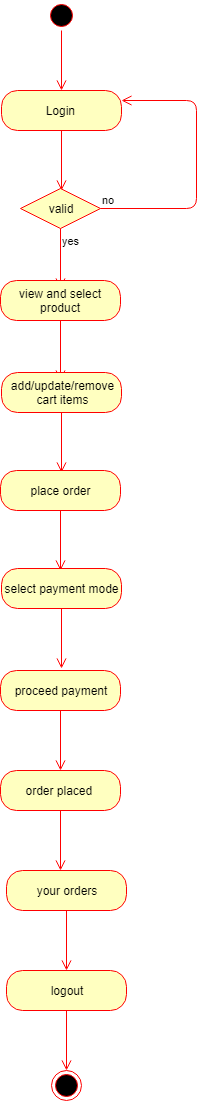

The diagram above was exported from draw.io. Its source (the exported page's mxGraphModel, read from the mxfile embedded in the PNG):
<mxGraphModel dx="1024" dy="595" grid="1" gridSize="10" guides="1" tooltips="1" connect="1" arrows="1" fold="1" page="1" pageScale="1" pageWidth="850" pageHeight="1100" math="0" shadow="0">
  <root>
    <mxCell id="0" />
    <mxCell id="1" parent="0" />
    <mxCell id="ngWB3wFLGxCrhqeWurPA-1" value="" style="ellipse;html=1;shape=startState;fillColor=#000000;strokeColor=#ff0000;" parent="1" vertex="1">
      <mxGeometry x="410" y="40" width="30" height="30" as="geometry" />
    </mxCell>
    <mxCell id="ngWB3wFLGxCrhqeWurPA-2" value="" style="edgeStyle=orthogonalEdgeStyle;html=1;verticalAlign=bottom;endArrow=open;endSize=8;strokeColor=#ff0000;" parent="1" source="ngWB3wFLGxCrhqeWurPA-1" edge="1">
      <mxGeometry relative="1" as="geometry">
        <mxPoint x="425" y="130" as="targetPoint" />
      </mxGeometry>
    </mxCell>
    <mxCell id="ngWB3wFLGxCrhqeWurPA-3" value="Login&amp;nbsp;" style="rounded=1;whiteSpace=wrap;html=1;arcSize=40;fontColor=#000000;fillColor=#ffffc0;strokeColor=#ff0000;" parent="1" vertex="1">
      <mxGeometry x="365" y="130" width="120" height="40" as="geometry" />
    </mxCell>
    <mxCell id="ngWB3wFLGxCrhqeWurPA-4" value="" style="edgeStyle=orthogonalEdgeStyle;html=1;verticalAlign=bottom;endArrow=open;endSize=8;strokeColor=#ff0000;" parent="1" source="ngWB3wFLGxCrhqeWurPA-3" edge="1">
      <mxGeometry relative="1" as="geometry">
        <mxPoint x="425" y="230" as="targetPoint" />
      </mxGeometry>
    </mxCell>
    <mxCell id="ngWB3wFLGxCrhqeWurPA-5" value="valid" style="rhombus;whiteSpace=wrap;html=1;fillColor=#ffffc0;strokeColor=#ff0000;" parent="1" vertex="1">
      <mxGeometry x="384" y="228" width="80" height="40" as="geometry" />
    </mxCell>
    <mxCell id="ngWB3wFLGxCrhqeWurPA-6" value="no" style="edgeStyle=orthogonalEdgeStyle;html=1;align=left;verticalAlign=bottom;endArrow=open;endSize=8;strokeColor=#ff0000;entryX=1;entryY=0.25;entryDx=0;entryDy=0;" parent="1" source="ngWB3wFLGxCrhqeWurPA-5" target="ngWB3wFLGxCrhqeWurPA-3" edge="1">
      <mxGeometry x="-1" relative="1" as="geometry">
        <mxPoint x="550" y="140" as="targetPoint" />
        <Array as="points">
          <mxPoint x="560" y="248" />
          <mxPoint x="560" y="140" />
        </Array>
      </mxGeometry>
    </mxCell>
    <mxCell id="ngWB3wFLGxCrhqeWurPA-7" value="yes" style="edgeStyle=orthogonalEdgeStyle;html=1;align=left;verticalAlign=top;endArrow=open;endSize=8;strokeColor=#ff0000;" parent="1" source="ngWB3wFLGxCrhqeWurPA-5" edge="1">
      <mxGeometry x="-1" relative="1" as="geometry">
        <mxPoint x="424" y="328" as="targetPoint" />
      </mxGeometry>
    </mxCell>
    <mxCell id="ngWB3wFLGxCrhqeWurPA-8" value="view and select product" style="rounded=1;whiteSpace=wrap;html=1;arcSize=40;fontColor=#000000;fillColor=#ffffc0;strokeColor=#ff0000;" parent="1" vertex="1">
      <mxGeometry x="364" y="320" width="120" height="40" as="geometry" />
    </mxCell>
    <mxCell id="ngWB3wFLGxCrhqeWurPA-9" value="" style="edgeStyle=orthogonalEdgeStyle;html=1;verticalAlign=bottom;endArrow=open;endSize=8;strokeColor=#ff0000;" parent="1" source="ngWB3wFLGxCrhqeWurPA-8" edge="1">
      <mxGeometry relative="1" as="geometry">
        <mxPoint x="424" y="420" as="targetPoint" />
      </mxGeometry>
    </mxCell>
    <mxCell id="ngWB3wFLGxCrhqeWurPA-10" value="add/update/remove&lt;br&gt;cart items" style="rounded=1;whiteSpace=wrap;html=1;arcSize=40;fontColor=#000000;fillColor=#ffffc0;strokeColor=#ff0000;" parent="1" vertex="1">
      <mxGeometry x="365" y="412" width="120" height="40" as="geometry" />
    </mxCell>
    <mxCell id="ngWB3wFLGxCrhqeWurPA-11" value="" style="edgeStyle=orthogonalEdgeStyle;html=1;verticalAlign=bottom;endArrow=open;endSize=8;strokeColor=#ff0000;" parent="1" source="ngWB3wFLGxCrhqeWurPA-10" edge="1">
      <mxGeometry relative="1" as="geometry">
        <mxPoint x="425" y="512" as="targetPoint" />
      </mxGeometry>
    </mxCell>
    <mxCell id="ngWB3wFLGxCrhqeWurPA-12" value="place order" style="rounded=1;whiteSpace=wrap;html=1;arcSize=40;fontColor=#000000;fillColor=#ffffc0;strokeColor=#ff0000;" parent="1" vertex="1">
      <mxGeometry x="364" y="510" width="120" height="40" as="geometry" />
    </mxCell>
    <mxCell id="ngWB3wFLGxCrhqeWurPA-13" value="" style="edgeStyle=orthogonalEdgeStyle;html=1;verticalAlign=bottom;endArrow=open;endSize=8;strokeColor=#ff0000;" parent="1" source="ngWB3wFLGxCrhqeWurPA-12" edge="1">
      <mxGeometry relative="1" as="geometry">
        <mxPoint x="424" y="610" as="targetPoint" />
      </mxGeometry>
    </mxCell>
    <mxCell id="ngWB3wFLGxCrhqeWurPA-14" value="select payment mode" style="rounded=1;whiteSpace=wrap;html=1;arcSize=40;fontColor=#000000;fillColor=#ffffc0;strokeColor=#ff0000;" parent="1" vertex="1">
      <mxGeometry x="365" y="608" width="120" height="40" as="geometry" />
    </mxCell>
    <mxCell id="ngWB3wFLGxCrhqeWurPA-15" value="" style="edgeStyle=orthogonalEdgeStyle;html=1;verticalAlign=bottom;endArrow=open;endSize=8;strokeColor=#ff0000;" parent="1" source="ngWB3wFLGxCrhqeWurPA-14" edge="1">
      <mxGeometry relative="1" as="geometry">
        <mxPoint x="425" y="708" as="targetPoint" />
      </mxGeometry>
    </mxCell>
    <mxCell id="ngWB3wFLGxCrhqeWurPA-16" value="proceed payment" style="rounded=1;whiteSpace=wrap;html=1;arcSize=40;fontColor=#000000;fillColor=#ffffc0;strokeColor=#ff0000;" parent="1" vertex="1">
      <mxGeometry x="364" y="710" width="120" height="40" as="geometry" />
    </mxCell>
    <mxCell id="ngWB3wFLGxCrhqeWurPA-17" value="" style="edgeStyle=orthogonalEdgeStyle;html=1;verticalAlign=bottom;endArrow=open;endSize=8;strokeColor=#ff0000;" parent="1" source="ngWB3wFLGxCrhqeWurPA-16" edge="1">
      <mxGeometry relative="1" as="geometry">
        <mxPoint x="424" y="810" as="targetPoint" />
      </mxGeometry>
    </mxCell>
    <mxCell id="ngWB3wFLGxCrhqeWurPA-18" value="order placed&amp;nbsp;" style="rounded=1;whiteSpace=wrap;html=1;arcSize=40;fontColor=#000000;fillColor=#ffffc0;strokeColor=#ff0000;" parent="1" vertex="1">
      <mxGeometry x="364" y="810" width="120" height="40" as="geometry" />
    </mxCell>
    <mxCell id="ngWB3wFLGxCrhqeWurPA-19" value="" style="edgeStyle=orthogonalEdgeStyle;html=1;verticalAlign=bottom;endArrow=open;endSize=8;strokeColor=#ff0000;" parent="1" source="ngWB3wFLGxCrhqeWurPA-18" edge="1">
      <mxGeometry relative="1" as="geometry">
        <mxPoint x="424" y="910" as="targetPoint" />
      </mxGeometry>
    </mxCell>
    <mxCell id="ngWB3wFLGxCrhqeWurPA-20" value="your orders" style="rounded=1;whiteSpace=wrap;html=1;arcSize=40;fontColor=#000000;fillColor=#ffffc0;strokeColor=#ff0000;" parent="1" vertex="1">
      <mxGeometry x="370" y="910" width="120" height="40" as="geometry" />
    </mxCell>
    <mxCell id="ngWB3wFLGxCrhqeWurPA-21" value="" style="edgeStyle=orthogonalEdgeStyle;html=1;verticalAlign=bottom;endArrow=open;endSize=8;strokeColor=#ff0000;" parent="1" source="ngWB3wFLGxCrhqeWurPA-20" edge="1">
      <mxGeometry relative="1" as="geometry">
        <mxPoint x="430" y="1010" as="targetPoint" />
      </mxGeometry>
    </mxCell>
    <mxCell id="ngWB3wFLGxCrhqeWurPA-22" value="logout" style="rounded=1;whiteSpace=wrap;html=1;arcSize=40;fontColor=#000000;fillColor=#ffffc0;strokeColor=#ff0000;" parent="1" vertex="1">
      <mxGeometry x="370" y="1010" width="120" height="40" as="geometry" />
    </mxCell>
    <mxCell id="ngWB3wFLGxCrhqeWurPA-23" value="" style="edgeStyle=orthogonalEdgeStyle;html=1;verticalAlign=bottom;endArrow=open;endSize=8;strokeColor=#ff0000;" parent="1" source="ngWB3wFLGxCrhqeWurPA-22" edge="1">
      <mxGeometry relative="1" as="geometry">
        <mxPoint x="430" y="1110" as="targetPoint" />
      </mxGeometry>
    </mxCell>
    <mxCell id="ngWB3wFLGxCrhqeWurPA-24" value="" style="ellipse;html=1;shape=endState;fillColor=#000000;strokeColor=#ff0000;" parent="1" vertex="1">
      <mxGeometry x="415" y="1110" width="30" height="30" as="geometry" />
    </mxCell>
  </root>
</mxGraphModel>